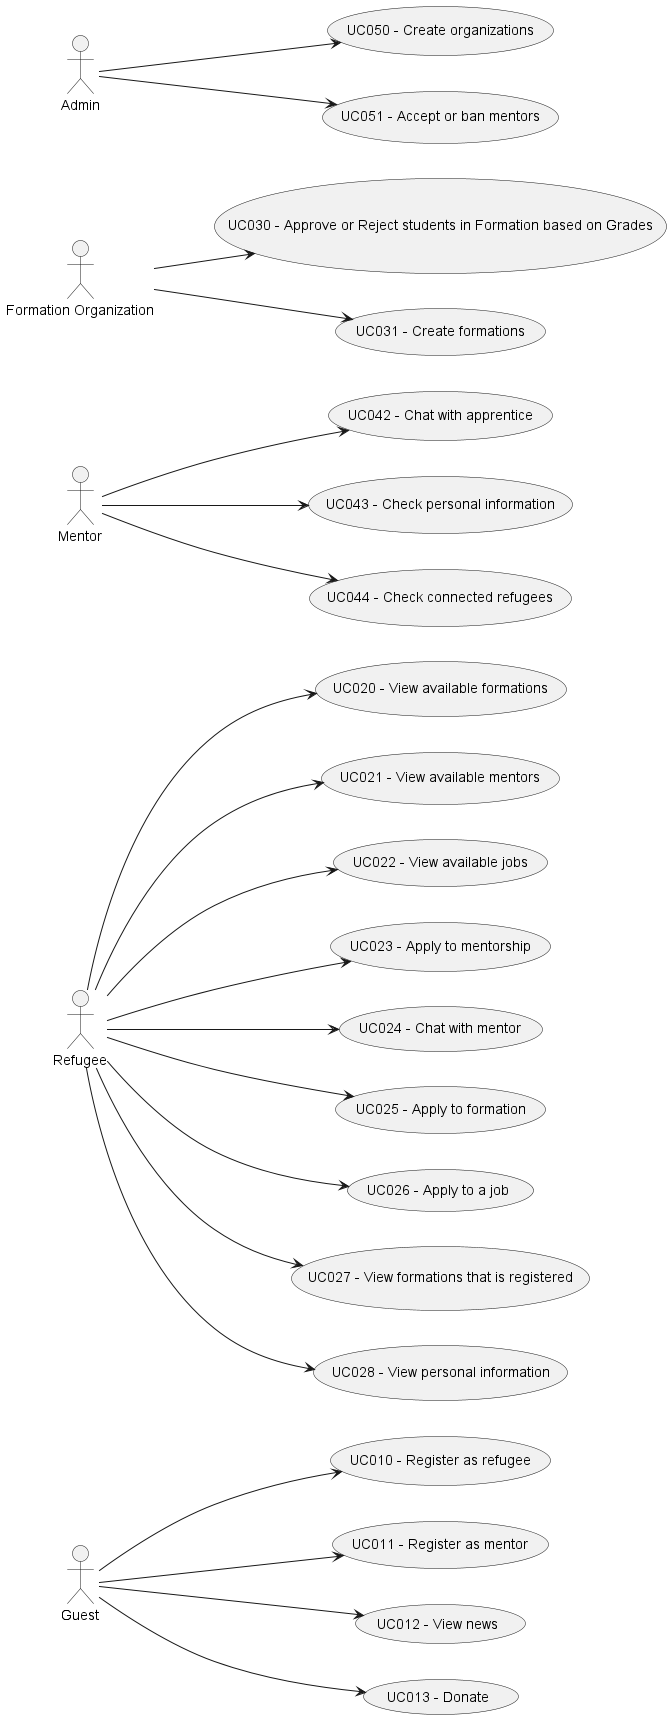

The diagram above was rendered by PlantUML. Its source (embedded in the PNG):
@startuml

left to right direction

actor "Guest" as Guest
actor "Refugee" as Refugee
actor "Mentor" as Mentor
actor "Formation Organization" as Org
actor "Admin" as Admin

usecase "UC010 - Register as refugee" as UC010
usecase "UC011 - Register as mentor" as UC011
usecase "UC012 - View news" as UC012
usecase "UC013 - Donate" as UC013


usecase "UC020 - View available formations" as UC020
usecase "UC021 - View available mentors" as UC021
usecase "UC022 - View available jobs" as UC022
usecase "UC023 - Apply to mentorship" as UC023
usecase "UC024 - Chat with mentor" as UC024
usecase "UC025 - Apply to formation" as UC025
usecase "UC026 - Apply to a job" as UC026
usecase "UC027 - View formations that is registered" as UC027
usecase "UC028 - View personal information" as UC028


usecase "UC030 - Approve or Reject students in Formation based on Grades" as UC030
usecase "UC031 - Create formations" as UC031

usecase "UC042 - Chat with apprentice" as UC042
usecase "UC043 - Check personal information" as UC043
usecase "UC044 - Check connected refugees" as UC044

usecase "UC050 - Create organizations" as UC050
usecase "UC051 - Accept or ban mentors" as UC051


Guest --> UC010
Guest --> UC011
Guest --> UC012
Guest --> UC013

Refugee --> UC020
Refugee --> UC021
Refugee --> UC022
Refugee --> UC025
Refugee --> UC026
Refugee --> UC027
Refugee --> UC023
Refugee --> UC024
Refugee --> UC028


Org --> UC030
Org --> UC031

Mentor --> UC042
Mentor --> UC043
Mentor --> UC044

Admin --> UC050
Admin --> UC051






@enduml